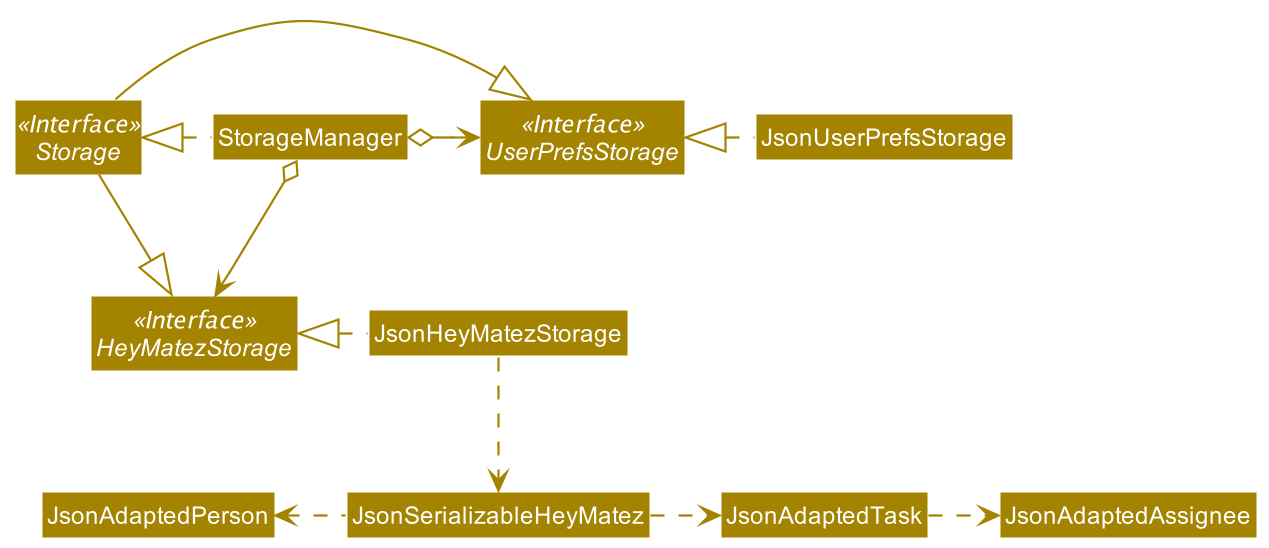

The diagram above was rendered by PlantUML. Its source (embedded in the PNG):
@startuml
!include style.puml
skinparam arrowThickness 1.1
skinparam arrowColor STORAGE_COLOR
skinparam classBackgroundColor STORAGE_COLOR

Interface Storage <<Interface>>
Interface UserPrefsStorage <<Interface>>
Interface HeyMatezStorage <<Interface>>

Class StorageManager
Class JsonUserPrefsStorage
Class JsonHeyMatezStorage

Storage -|> HeyMatezStorage
Storage -|> UserPrefsStorage

StorageManager .left.|> Storage
StorageManager o-right-> UserPrefsStorage
StorageManager o--> HeyMatezStorage

JsonUserPrefsStorage .left.|> UserPrefsStorage
JsonHeyMatezStorage .left.|> HeyMatezStorage
JsonHeyMatezStorage .down.> JsonSerializableHeyMatez
JsonSerializableHeyMatez .left.> JsonAdaptedPerson
JsonSerializableHeyMatez .right.> JsonAdaptedTask
JsonAdaptedTask .right.> JsonAdaptedAssignee
@enduml